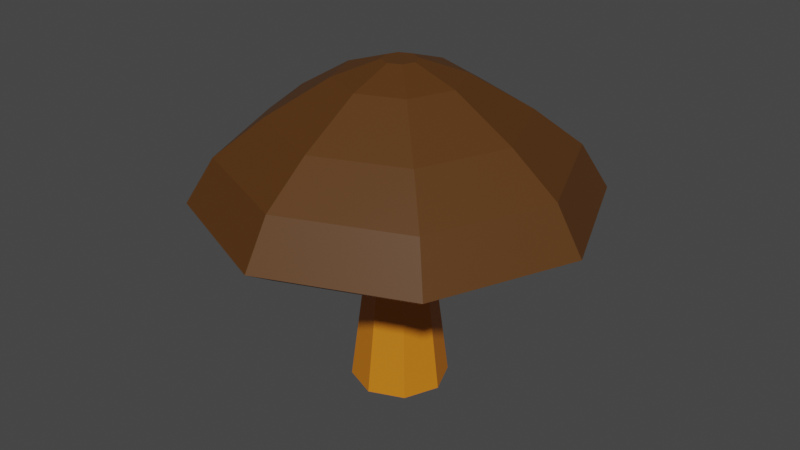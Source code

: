 # Source: Mushroom.blend  (saved by Blender 2.93.21; exported with 4.5.12 LTS)
import bpy
from mathutils import Matrix  # noqa: F401  (used for matrix-valued properties, if any)

bpy.ops.wm.read_factory_settings(use_empty=True)
scene = bpy.context.scene
scene.name = 'Scene'

# ---- materials (node trees are filled in below, after node groups)
mat_stem = bpy.data.materials.new('Stem')
mat_stem.use_transparent_shadow = False
mat_top = bpy.data.materials.new('Top')
mat_top.use_transparent_shadow = False

# ---- material node trees
mat_stem.use_nodes = True; mat_stem.node_tree.nodes.clear()
_N = mat_stem.node_tree.nodes; _L = mat_stem.node_tree.links
n0 = _N.new('ShaderNodeBsdfPrincipled'); n0.name = 'Principled BSDF'; n0.location = (10, 300)
n0.distribution = 'GGX'
n0.subsurface_method = 'BURLEY'
n0.inputs[0].default_value = (0.6267, 0.192, 0.006932, 1.0)
n0.inputs[3].default_value = 1.45
n0.inputs[27].default_value = (0.0, 0.0, 0.0, 1.0)
n0.inputs[28].default_value = 1.0
n1 = _N.new('ShaderNodeOutputMaterial'); n1.name = 'Material Output'; n1.location = (300, 300)
_L.new(n0.outputs[0], n1.inputs[0])
n1.is_active_output = True
mat_top.use_nodes = True; mat_top.node_tree.nodes.clear()
_N = mat_top.node_tree.nodes; _L = mat_top.node_tree.links
n0 = _N.new('ShaderNodeBsdfPrincipled'); n0.name = 'Principled BSDF'; n0.location = (10, 300)
n0.distribution = 'GGX'
n0.subsurface_method = 'BURLEY'
n0.inputs[0].default_value = (0.09463, 0.03465, 0.004759, 1.0)
n0.inputs[3].default_value = 1.45
n0.inputs[27].default_value = (0.0, 0.0, 0.0, 1.0)
n0.inputs[28].default_value = 1.0
n1 = _N.new('ShaderNodeOutputMaterial'); n1.name = 'Material Output'; n1.location = (300, 300)
_L.new(n0.outputs[0], n1.inputs[0])
n1.is_active_output = True

# ---- world
world_world = bpy.data.worlds.new('World'); scene.world = world_world
world_world.use_nodes = True; world_world.node_tree.nodes.clear()
_N = world_world.node_tree.nodes; _L = world_world.node_tree.links
n0 = _N.new('ShaderNodeOutputWorld'); n0.name = 'World Output'; n0.location = (300, 300)
n1 = _N.new('ShaderNodeBackground'); n1.name = 'Background'; n1.location = (10, 300)
n1.inputs[0].default_value = (0.05088, 0.05088, 0.05088, 1.0)
_L.new(n1.outputs[0], n0.inputs[0])
n0.is_active_output = True
world_world.color = (0.05088, 0.05088, 0.05088)
world_world.use_sun_shadow = False
world_world.sun_shadow_jitter_overblur = 0.0

# ---- meshes
me_circle = bpy.data.meshes.new('Circle')
me_circle.from_pydata([(6.83e-10, 1.096, 0.0), (-0.7751, 0.7751, 0.0), (-1.096, -4.518e-08, 0.0), (-0.7751, -0.7751, 0.0), (9.651e-08, -1.096, 0.0), (0.7751, -0.7751, 0.0), (1.096, 1.58e-08, 0.0), (0.7751, 0.7751, 0.0), (-1.199e-09, 0.8312, 2.073), (-0.5877, 0.5877, 2.073), (-0.8312, -4.113e-08, 2.073), (-0.5877, -0.5877, 2.073), (7.146e-08, -0.8312, 2.073), (0.5877, -0.5877, 2.073), (0.8312, 5.114e-09, 2.073), (0.5877, 0.5877, 2.073), (7.055e-08, 0.7579, 3.214), (-0.5359, 0.5359, 3.214), (-0.7579, -3.876e-08, 3.214), (-0.5359, -0.5359, 3.214), (1.368e-07, -0.7579, 3.214), (0.5359, -0.5359, 3.214), (0.7579, 3.412e-09, 3.214), (0.5359, 0.5359, 3.214), (2.54e-07, 0.6645, 4.639), (-0.4699, 0.4699, 4.639), (-0.6645, -3.573e-08, 4.639), (-0.4699, -0.4699, 4.639), (3.121e-07, -0.6645, 4.639), (0.4699, -0.4699, 4.639), (0.6645, 1.24e-09, 4.639), (0.4699, 0.4699, 4.639), (2.79e-07, 3.766, 4.01), (-2.663, 2.663, 4.01), (-3.766, -1.362e-07, 4.01), (-2.663, -2.663, 4.01), (6.083e-07, -3.766, 4.01), (2.663, -2.663, 4.01), (3.766, 7.335e-08, 4.01), (2.663, 2.663, 4.01), (2.63e-07, 4.433, 4.416), (-3.135, 3.135, 4.416), (-4.433, -1.402e-07, 4.416), (-3.135, -3.135, 4.416), (6.506e-07, -4.433, 4.416), (3.135, -3.135, 4.416), (4.433, 1.065e-07, 4.416), (3.135, 3.135, 4.416), (3.028e-07, 3.822, 5.422), (-2.703, 2.703, 5.422), (-3.822, -1.404e-07, 5.422), (-2.703, -2.703, 5.422), (6.369e-07, -3.822, 5.422), (2.703, -2.703, 5.422), (3.822, 7.22e-08, 5.422), (2.703, 2.703, 5.422), (3.638e-07, 1.385, 7.066), (-0.9794, 0.9794, 7.066), (-1.385, -1.415e-07, 7.066), (-0.9794, -0.9794, 7.066), (4.849e-07, -1.385, 7.066), (0.9794, -0.9794, 7.066), (1.385, -6.443e-08, 7.066), (0.9794, 0.9794, 7.066), (3.638e-07, 1.385, 7.066), (-0.9794, 0.9794, 7.066), (-1.385, -1.415e-07, 7.066), (-0.9794, -0.9794, 7.066), (4.849e-07, -1.385, 7.066), (0.9794, -0.9794, 7.066), (1.385, -6.443e-08, 7.066), (0.9794, 0.9794, 7.066), (3.065e-07, 0.3883, 7.412), (-0.2746, 0.2746, 7.412), (-0.3883, -1.112e-07, 7.412), (-0.2746, -0.2746, 7.412), (3.405e-07, -0.3883, 7.412), (0.2746, -0.2746, 7.412), (0.3883, -8.964e-08, 7.412), (0.2746, 0.2746, 7.412), (3.352e-07, 2.758, 6.244), (1.95, 1.95, 6.244), (2.758, 1.256e-08, 6.244), (1.95, -1.95, 6.244), (5.764e-07, -2.758, 6.244), (-1.95, -1.95, 6.244), (-2.758, -1.409e-07, 6.244), (-1.95, 1.95, 6.244)], [], [(1, 0, 7, 6, 5, 4, 3, 2), (14, 15, 23, 22), (5, 6, 14, 13), (3, 4, 12, 11), (1, 2, 10, 9), (6, 7, 15, 14), (4, 5, 13, 12), (2, 3, 11, 10), (0, 1, 9, 8), (7, 0, 8, 15), (19, 20, 28, 27), (12, 13, 21, 20), (10, 11, 19, 18), (8, 9, 17, 16), (15, 8, 16, 23), (13, 14, 22, 21), (11, 12, 20, 19), (9, 10, 18, 17), (29, 30, 38, 37), (17, 18, 26, 25), (22, 23, 31, 30), (20, 21, 29, 28), (18, 19, 27, 26), (16, 17, 25, 24), (23, 16, 24, 31), (21, 22, 30, 29), (32, 33, 41, 40), (27, 28, 36, 35), (25, 26, 34, 33), (30, 31, 39, 38), (28, 29, 37, 36), (26, 27, 35, 34), (24, 25, 33, 32), (31, 24, 32, 39), (46, 47, 55, 54), (39, 32, 40, 47), (37, 38, 46, 45), (35, 36, 44, 43), (33, 34, 42, 41), (38, 39, 47, 46), (36, 37, 45, 44), (34, 35, 43, 42), (81, 80, 56, 63), (44, 45, 53, 52), (42, 43, 51, 50), (40, 41, 49, 48), (47, 40, 48, 55), (45, 46, 54, 53), (43, 44, 52, 51), (41, 42, 50, 49), (58, 59, 67, 66), (83, 82, 62, 61), (85, 84, 60, 59), (87, 86, 58, 57), (82, 81, 63, 62), (84, 83, 61, 60), (86, 85, 59, 58), (80, 87, 57, 56), (70, 71, 79, 78), (56, 57, 65, 64), (63, 56, 64, 71), (61, 62, 70, 69), (59, 60, 68, 67), (57, 58, 66, 65), (62, 63, 71, 70), (60, 61, 69, 68), (73, 74, 75, 76, 77, 78, 79, 72), (68, 69, 77, 76), (66, 67, 75, 74), (64, 65, 73, 72), (71, 64, 72, 79), (69, 70, 78, 77), (67, 68, 76, 75), (65, 66, 74, 73), (48, 49, 87, 80), (50, 51, 85, 86), (52, 53, 83, 84), (54, 55, 81, 82), (49, 50, 86, 87), (51, 52, 84, 85), (53, 54, 82, 83), (55, 48, 80, 81)])
me_circle.polygons.foreach_set('material_index', [0, 0, 0, 0, 0, 0, 0, 0, 0, 0, 0, 0, 0, 0, 0, 0, 0, 0, 0, 0, 0, 0, 0, 0, 0, 0, 1, 0, 0, 0, 0, 0, 0, 0, 1, 1, 1, 1, 1, 1, 1, 1, 1, 1, 1, 1, 1, 1, 1, 1, 1, 1, 1, 1, 1, 1, 1, 1, 1, 1, 1, 1, 1, 1, 1, 1, 1, 1, 1, 1, 1, 1, 1, 1, 1, 1, 1, 1, 1, 1, 1, 1])
_uv = me_circle.uv_layers.new(name='UVMap')
_uv.uv.foreach_set('vector', [0.0, 0.0, 0.0, 0.0, 0.0, 0.0, 0.0, 0.0, 0.0, 0.0, 0.0, 0.0, 0.0, 0.0, 0.0, 0.0, 0.0, 0.0, 0.0, 0.0, 0.0, 0.0, 0.0, 0.0, 0.0, 0.0, 0.0, 0.0, 0.0, 0.0, 0.0, 0.0, 0.0, 0.0, 0.0, 0.0, 0.0, 0.0, 0.0, 0.0, 0.0, 0.0, 0.0, 0.0, 0.0, 0.0, 0.0, 0.0, 0.0, 0.0, 0.0, 0.0, 0.0, 0.0, 0.0, 0.0, 0.0, 0.0, 0.0, 0.0, 0.0, 0.0, 0.0, 0.0, 0.0, 0.0, 0.0, 0.0, 0.0, 0.0, 0.0, 0.0, 0.0, 0.0, 0.0, 0.0, 0.0, 0.0, 0.0, 0.0, 0.0, 0.0, 0.0, 0.0, 0.0, 0.0, 0.0, 0.0, 0.0, 0.0, 0.0, 0.0, 0.0, 0.0, 0.0, 0.0, 0.0, 0.0, 0.0, 0.0, 0.0, 0.0, 0.0, 0.0, 0.0, 0.0, 0.0, 0.0, 0.0, 0.0, 0.0, 0.0, 0.0, 0.0, 0.0, 0.0, 0.0, 0.0, 0.0, 0.0, 0.0, 0.0, 0.0, 0.0, 0.0, 0.0, 0.0, 0.0, 0.0, 0.0, 0.0, 0.0, 0.0, 0.0, 0.0, 0.0, 0.0, 0.0, 0.0, 0.0, 0.0, 0.0, 0.0, 0.0, 0.0, 0.0, 0.0, 0.0, 0.0, 0.0, 0.0, 0.0, 0.0, 0.0, 0.0, 0.0, 0.0, 0.0, 0.0, 0.0, 0.0, 0.0, 0.0, 0.0, 0.0, 0.0, 0.0, 0.0, 0.0, 0.0, 0.0, 0.0, 0.0, 0.0, 0.0, 0.0, 0.0, 0.0, 0.0, 0.0, 0.0, 0.0, 0.0, 0.0, 0.0, 0.0, 0.0, 0.0, 0.0, 0.0, 0.0, 0.0, 0.0, 0.0, 0.0, 0.0, 0.0, 0.0, 0.0, 0.0, 0.0, 0.0, 0.0, 0.0, 0.0, 0.0, 0.0, 0.0, 0.0, 0.0, 0.0, 0.0, 0.0, 0.0, 0.0, 0.0, 0.0, 0.0, 0.0, 0.0, 0.0, 0.0, 0.0, 0.0, 0.0, 0.0, 0.0, 0.0, 0.0, 0.0, 0.0, 0.0, 0.0, 0.0, 0.0, 0.0, 0.0, 0.0, 0.0, 0.0, 0.0, 0.0, 0.0, 0.0, 0.0, 0.0, 0.0, 0.0, 0.0, 0.0, 0.0, 0.0, 0.0, 0.0, 0.0, 0.0, 0.0, 0.0, 0.0, 0.0, 0.0, 0.0, 0.0, 0.0, 0.0, 0.0, 0.0, 0.0, 0.0, 0.0, 0.0, 0.0, 0.0, 0.0, 0.0, 0.0, 0.0, 0.0, 0.0, 0.0, 0.0, 0.0, 0.0, 0.0, 0.0, 0.0, 0.0, 0.0, 0.0, 0.0, 0.0, 0.0, 0.0, 0.0, 0.0, 0.0, 0.0, 0.0, 0.0, 0.0, 0.0, 0.0, 0.0, 0.0, 0.0, 0.0, 0.0, 0.0, 0.0, 0.0, 0.0, 0.0, 0.0, 0.0, 0.0, 0.0, 0.0, 0.0, 0.0, 0.0, 0.0, 0.0, 0.0, 0.0, 0.0, 0.0, 0.0, 0.0, 0.0, 0.0, 0.0, 0.0, 0.0, 0.0, 0.0, 0.0, 0.0, 0.0, 0.0, 0.0, 0.0, 0.0, 0.0, 0.0, 0.0, 0.0, 0.0, 0.0, 0.0, 0.0, 0.0, 0.0, 0.0, 0.0, 0.0, 0.0, 0.0, 0.0, 0.0, 0.0, 0.0, 0.0, 0.0, 0.0, 0.0, 0.0, 0.0, 0.0, 0.0, 0.0, 0.0, 0.0, 0.0, 0.0, 0.0, 0.0, 0.0, 0.0, 0.0, 0.0, 0.0, 0.0, 0.0, 0.0, 0.0, 0.0, 0.0, 0.0, 0.0, 0.0, 0.0, 0.0, 0.0, 0.0, 0.0, 0.0, 0.0, 0.0, 0.0, 0.0, 0.0, 0.0, 0.0, 0.0, 0.0, 0.0, 0.0, 0.0, 0.0, 0.0, 0.0, 0.0, 0.0, 0.0, 0.0, 0.0, 0.0, 0.0, 0.0, 0.0, 0.0, 0.0, 0.0, 0.0, 0.0, 0.0, 0.0, 0.0, 0.0, 0.0, 0.0, 0.0, 0.0, 0.0, 0.0, 0.0, 0.0, 0.0, 0.0, 0.0, 0.0, 0.0, 0.0, 0.0, 0.0, 0.0, 0.0, 0.0, 0.0, 0.0, 0.0, 0.0, 0.0, 0.0, 0.0, 0.0, 0.0, 0.0, 0.0, 0.0, 0.0, 0.0, 0.0, 0.0, 0.0, 0.0, 0.0, 0.0, 0.0, 0.0, 0.0, 0.0, 0.0, 0.0, 0.0, 0.0, 0.0, 0.0, 0.0, 0.0, 0.0, 0.0, 0.0, 0.0, 0.0, 0.0, 0.0, 0.0, 0.0, 0.0, 0.0, 0.0, 0.0, 0.0, 0.0, 0.0, 0.0, 0.0, 0.0, 0.0, 0.0, 0.0, 0.0, 0.0, 0.0, 0.0, 0.0, 0.0, 0.0, 0.0, 0.0, 0.0, 0.0, 0.0, 0.0, 0.0, 0.0, 0.0, 0.0, 0.0, 0.0, 0.0, 0.0, 0.0, 0.0, 0.0, 0.0, 0.0, 0.0, 0.0, 0.0, 0.0, 0.0, 0.0, 0.0, 0.0, 0.0, 0.0, 0.0, 0.0, 0.0, 0.0, 0.0, 0.0, 0.0, 0.0, 0.0, 0.0, 0.0, 0.0, 0.0, 0.0, 0.0, 0.0, 0.0, 0.0, 0.0, 0.0, 0.0, 0.0, 0.0, 0.0, 0.0, 0.0, 0.0, 0.0, 0.0, 0.0, 0.0, 0.0, 0.0, 0.0, 0.0, 0.0, 0.0, 0.0, 0.0, 0.0, 0.0, 0.0, 0.0, 0.0, 0.0, 0.0, 0.0, 0.0, 0.0, 0.0, 0.0, 0.0, 0.0, 0.0, 0.0, 0.0, 0.0, 0.0, 0.0, 0.0, 0.0, 0.0, 0.0, 0.0, 0.0, 0.0, 0.0, 0.0, 0.0, 0.0, 0.0, 0.0, 0.0, 0.0, 0.0, 0.0, 0.0, 0.0, 0.0, 0.0, 0.0, 0.0, 0.0, 0.0, 0.0, 0.0, 0.0, 0.0, 0.0, 0.0, 0.0, 0.0, 0.0, 0.0, 0.0, 0.0, 0.0, 0.0, 0.0, 0.0, 0.0, 0.0, 0.0, 0.0, 0.0, 0.0, 0.0, 0.0, 0.0, 0.0, 0.0, 0.0, 0.0, 0.0, 0.0, 0.0, 0.0, 0.0, 0.0, 0.0, 0.0, 0.0, 0.0, 0.0, 0.0, 0.0, 0.0, 0.0, 0.0, 0.0, 0.0, 0.0, 0.0, 0.0])
me_circle.materials.append(mat_stem)
me_circle.materials.append(mat_top)
me_circle.use_remesh_fix_poles = True
me_circle.use_remesh_preserve_attributes = False
me_circle.update()

# ---- objects
ob_circle = bpy.data.objects.new('Circle', me_circle)

# ---- transforms, parenting, visibility, modifiers, constraints
ob_circle.location = (0.0, 0.0, 0.0)
ob_circle.rotation_euler = (6.283, -0.0, 0.0)
ob_circle.scale = (0.5244, 0.5244, 0.5244)

# ---- collection membership
scene.collection.objects.link(ob_circle)

# ---- scene / render settings (as saved in the file)
scene.frame_start = 1; scene.frame_end = 250; scene.frame_set(1)
scene.render.engine = 'BLENDER_EEVEE_NEXT'
scene.cycles.use_denoising = False
scene.cycles.samples = 128
scene.cycles.sampling_pattern = 'TABULATED_SOBOL'
scene.cycles.use_adaptive_sampling = False
scene.cycles.use_light_tree = False
scene.view_settings.view_transform = 'Filmic'
bpy.context.view_layer.update()

# ---- added for rendering (the .blend has no active camera and no usable light): camera, sun
cam_auto = bpy.data.cameras.new('AutoCamera')
cam_auto.lens = 50.0
cam_auto.sensor_width = 36.0
cam_auto.clip_end = 1000.0
ob_auto_camera = bpy.data.objects.new('AutoCamera', cam_auto)
scene.collection.objects.link(ob_auto_camera)
ob_auto_camera.location = (7.06684, -8.48021, 7.59669)
ob_auto_camera.rotation_euler = (1.09748, -7.21219e-08, 0.694738)
scene.camera = ob_auto_camera
light_auto_sun = bpy.data.lights.new('AutoSun', 'SUN')
light_auto_sun.energy = 3.0
light_auto_sun.angle = 0.0523599
ob_auto_sun = bpy.data.objects.new('AutoSun', light_auto_sun)
scene.collection.objects.link(ob_auto_sun)
ob_auto_sun.rotation_euler = (0.872665, 0.174533, 0.523599)
bpy.context.view_layer.update()
